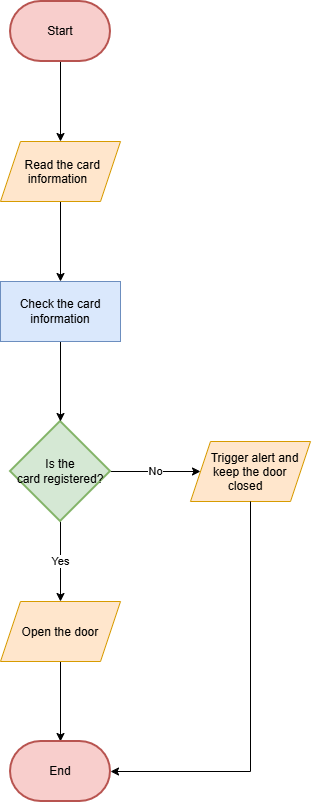

The diagram above was exported from draw.io. Its source (the exported page's mxGraphModel, read from the mxfile embedded in the PNG):
<mxGraphModel dx="1414" dy="777" grid="1" gridSize="10" guides="1" tooltips="1" connect="1" arrows="1" fold="1" page="1" pageScale="1" pageWidth="850" pageHeight="1100" math="0" shadow="0">
  <root>
    <mxCell id="0" />
    <mxCell id="1" parent="0" />
    <mxCell id="BPPf4GKazLArdSP2GTnC-6" edge="1" parent="1" source="BPPf4GKazLArdSP2GTnC-1" style="edgeStyle=orthogonalEdgeStyle;rounded=0;orthogonalLoop=1;jettySize=auto;html=1;" target="BPPf4GKazLArdSP2GTnC-4" value="">
      <mxGeometry relative="1" as="geometry" />
    </mxCell>
    <mxCell id="BPPf4GKazLArdSP2GTnC-1" parent="1" style="strokeWidth=2;html=1;shape=mxgraph.flowchart.terminator;whiteSpace=wrap;fillColor=#f8cecc;strokeColor=#b85450;" value="Start" vertex="1">
      <mxGeometry height="60" width="100" x="390" y="40" as="geometry" />
    </mxCell>
    <mxCell id="BPPf4GKazLArdSP2GTnC-12" edge="1" parent="1" source="BPPf4GKazLArdSP2GTnC-3" style="edgeStyle=orthogonalEdgeStyle;rounded=0;orthogonalLoop=1;jettySize=auto;html=1;" target="BPPf4GKazLArdSP2GTnC-10" value="No">
      <mxGeometry relative="1" as="geometry" />
    </mxCell>
    <mxCell id="BPPf4GKazLArdSP2GTnC-14" edge="1" parent="1" source="BPPf4GKazLArdSP2GTnC-3" style="edgeStyle=orthogonalEdgeStyle;rounded=0;orthogonalLoop=1;jettySize=auto;html=1;" target="BPPf4GKazLArdSP2GTnC-13" value="Yes">
      <mxGeometry relative="1" as="geometry" />
    </mxCell>
    <mxCell id="BPPf4GKazLArdSP2GTnC-3" parent="1" style="strokeWidth=2;html=1;shape=mxgraph.flowchart.decision;whiteSpace=wrap;fillColor=#d5e8d4;strokeColor=#82b366;" value="Is the card&amp;nbsp;&lt;span style=&quot;background-color: transparent; color: light-dark(rgb(0, 0, 0), rgb(255, 255, 255));&quot;&gt;registered?&lt;/span&gt;" vertex="1">
      <mxGeometry height="100" width="100" x="390" y="460" as="geometry" />
    </mxCell>
    <mxCell id="BPPf4GKazLArdSP2GTnC-19" edge="1" parent="1" source="BPPf4GKazLArdSP2GTnC-4" style="edgeStyle=orthogonalEdgeStyle;rounded=0;orthogonalLoop=1;jettySize=auto;html=1;" target="BPPf4GKazLArdSP2GTnC-18" value="">
      <mxGeometry relative="1" as="geometry" />
    </mxCell>
    <mxCell id="BPPf4GKazLArdSP2GTnC-4" parent="1" style="shape=parallelogram;perimeter=parallelogramPerimeter;whiteSpace=wrap;html=1;shapeInside=1;fixedSize=1;fillColor=#ffe6cc;strokeColor=#d79b00;" value="Read the card information" vertex="1">
      <mxGeometry height="60" width="120" x="380" y="180" as="geometry" />
    </mxCell>
    <mxCell id="BPPf4GKazLArdSP2GTnC-10" parent="1" style="shape=parallelogram;perimeter=parallelogramPerimeter;whiteSpace=wrap;html=1;shapeInside=1;fixedSize=1;fillColor=#ffe6cc;strokeColor=#d79b00;" value="Trigger alert and keep the door closed" vertex="1">
      <mxGeometry height="60" width="120" x="570" y="480" as="geometry" />
    </mxCell>
    <mxCell id="BPPf4GKazLArdSP2GTnC-16" edge="1" parent="1" source="BPPf4GKazLArdSP2GTnC-13" style="edgeStyle=orthogonalEdgeStyle;rounded=0;orthogonalLoop=1;jettySize=auto;html=1;" target="BPPf4GKazLArdSP2GTnC-15" value="">
      <mxGeometry relative="1" as="geometry" />
    </mxCell>
    <mxCell id="BPPf4GKazLArdSP2GTnC-13" parent="1" style="shape=parallelogram;perimeter=parallelogramPerimeter;whiteSpace=wrap;html=1;shapeInside=1;fixedSize=1;fillColor=#ffe6cc;strokeColor=#d79b00;" value="Open the door" vertex="1">
      <mxGeometry height="60" width="120" x="380" y="640" as="geometry" />
    </mxCell>
    <mxCell id="BPPf4GKazLArdSP2GTnC-15" parent="1" style="strokeWidth=2;html=1;shape=mxgraph.flowchart.terminator;whiteSpace=wrap;fillColor=#f8cecc;strokeColor=#b85450;" value="End" vertex="1">
      <mxGeometry height="60" width="100" x="390" y="780" as="geometry" />
    </mxCell>
    <mxCell id="BPPf4GKazLArdSP2GTnC-17" edge="1" parent="1" source="BPPf4GKazLArdSP2GTnC-10" style="edgeStyle=orthogonalEdgeStyle;rounded=0;orthogonalLoop=1;jettySize=auto;html=1;exitX=0.5;exitY=1;exitDx=0;exitDy=0;entryX=1;entryY=0.5;entryDx=0;entryDy=0;entryPerimeter=0;" target="BPPf4GKazLArdSP2GTnC-15">
      <mxGeometry relative="1" as="geometry" />
    </mxCell>
    <mxCell id="BPPf4GKazLArdSP2GTnC-20" edge="1" parent="1" source="BPPf4GKazLArdSP2GTnC-18" style="edgeStyle=orthogonalEdgeStyle;rounded=0;orthogonalLoop=1;jettySize=auto;html=1;" target="BPPf4GKazLArdSP2GTnC-3" value="">
      <mxGeometry relative="1" as="geometry" />
    </mxCell>
    <mxCell id="BPPf4GKazLArdSP2GTnC-18" parent="1" style="rounded=0;whiteSpace=wrap;html=1;fillColor=#dae8fc;strokeColor=#6c8ebf;" value="Check the card information" vertex="1">
      <mxGeometry height="60" width="120" x="380" y="320" as="geometry" />
    </mxCell>
  </root>
</mxGraphModel>